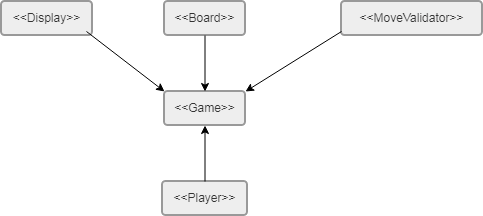

The diagram above was exported from draw.io. Its source (the exported page's mxGraphModel, read from the mxfile embedded in the PNG):
<mxGraphModel dx="860" dy="461" grid="1" gridSize="10" guides="1" tooltips="1" connect="1" arrows="1" fold="1" page="1" pageScale="1" pageWidth="827" pageHeight="1169" math="0" shadow="0">
  <root>
    <mxCell id="0" />
    <mxCell id="1" parent="0" />
    <mxCell id="W73XZNDOQvVh9w4ZdacD-18" parent="1" style="rounded=1;absoluteArcSize=1;arcSize=7;whiteSpace=wrap;strokeWidth=2;fillColor=light-dark(#eeeeee,#1f2020);strokeColor=light-dark(#999999,#cccccc);fontColor=light-dark(#333333,#cccccc);" value="&lt;&lt;Game&gt;&gt;" vertex="1">
      <mxGeometry height="34" width="81" x="333" y="110" as="geometry" />
    </mxCell>
    <mxCell id="W73XZNDOQvVh9w4ZdacD-19" parent="1" style="rounded=1;absoluteArcSize=1;arcSize=7;whiteSpace=wrap;strokeWidth=2;fillColor=light-dark(#eeeeee,#1f2020);strokeColor=light-dark(#999999,#cccccc);fontColor=light-dark(#333333,#cccccc);" value="&lt;&lt;Player&gt;&gt;" vertex="1">
      <mxGeometry height="34" width="85" x="331" y="200" as="geometry" />
    </mxCell>
    <mxCell id="W73XZNDOQvVh9w4ZdacD-20" parent="1" style="rounded=1;absoluteArcSize=1;arcSize=7;whiteSpace=wrap;strokeWidth=2;fillColor=light-dark(#eeeeee,#1f2020);strokeColor=light-dark(#999999,#cccccc);fontColor=light-dark(#333333,#cccccc);" value="&lt;&lt;Board&gt;&gt;" vertex="1">
      <mxGeometry height="34" width="81" x="333" y="20" as="geometry" />
    </mxCell>
    <mxCell id="W73XZNDOQvVh9w4ZdacD-21" parent="1" style="rounded=1;absoluteArcSize=1;arcSize=7;whiteSpace=wrap;strokeWidth=2;fillColor=light-dark(#eeeeee,#1f2020);strokeColor=light-dark(#999999,#cccccc);fontColor=light-dark(#333333,#cccccc);" value="&lt;&lt;MoveValidator&gt;&gt;" vertex="1">
      <mxGeometry height="34" width="141" x="510" y="20" as="geometry" />
    </mxCell>
    <mxCell id="W73XZNDOQvVh9w4ZdacD-22" parent="1" style="rounded=1;absoluteArcSize=1;arcSize=7;whiteSpace=wrap;strokeWidth=2;fillColor=light-dark(#eeeeee,#1f2020);strokeColor=light-dark(#999999,#cccccc);fontColor=light-dark(#333333,#cccccc);" value="&lt;&lt;Display&gt;&gt;" vertex="1">
      <mxGeometry height="34" width="91" x="170" y="20" as="geometry" />
    </mxCell>
    <mxCell id="W73XZNDOQvVh9w4ZdacD-29" edge="1" parent="1" source="W73XZNDOQvVh9w4ZdacD-22" style="endArrow=classic;html=1;rounded=0;exitX=0.934;exitY=0.882;exitDx=0;exitDy=0;exitPerimeter=0;entryX=0;entryY=0;entryDx=0;entryDy=0;" target="W73XZNDOQvVh9w4ZdacD-18" value="">
      <mxGeometry height="50" relative="1" width="50" as="geometry">
        <mxPoint x="260" y="110" as="sourcePoint" />
        <mxPoint x="310" y="60" as="targetPoint" />
      </mxGeometry>
    </mxCell>
    <mxCell id="W73XZNDOQvVh9w4ZdacD-30" edge="1" parent="1" source="W73XZNDOQvVh9w4ZdacD-20" style="endArrow=classic;html=1;rounded=0;exitX=0.5;exitY=1;exitDx=0;exitDy=0;entryX=0.5;entryY=0;entryDx=0;entryDy=0;" target="W73XZNDOQvVh9w4ZdacD-18" value="">
      <mxGeometry height="50" relative="1" width="50" as="geometry">
        <mxPoint x="440" y="90" as="sourcePoint" />
        <mxPoint x="490" y="40" as="targetPoint" />
      </mxGeometry>
    </mxCell>
    <mxCell id="W73XZNDOQvVh9w4ZdacD-31" edge="1" parent="1" style="endArrow=classic;html=1;rounded=0;entryX=1;entryY=0;entryDx=0;entryDy=0;" target="W73XZNDOQvVh9w4ZdacD-18" value="">
      <mxGeometry height="50" relative="1" width="50" as="geometry">
        <mxPoint x="510" y="50" as="sourcePoint" />
        <mxPoint x="550" y="110" as="targetPoint" />
      </mxGeometry>
    </mxCell>
    <mxCell id="W73XZNDOQvVh9w4ZdacD-32" edge="1" parent="1" source="W73XZNDOQvVh9w4ZdacD-19" style="endArrow=classic;html=1;rounded=0;entryX=0.5;entryY=1;entryDx=0;entryDy=0;exitX=0.5;exitY=0;exitDx=0;exitDy=0;" target="W73XZNDOQvVh9w4ZdacD-18" value="">
      <mxGeometry height="50" relative="1" width="50" as="geometry">
        <mxPoint x="240" y="230" as="sourcePoint" />
        <mxPoint x="290" y="180" as="targetPoint" />
      </mxGeometry>
    </mxCell>
  </root>
</mxGraphModel>